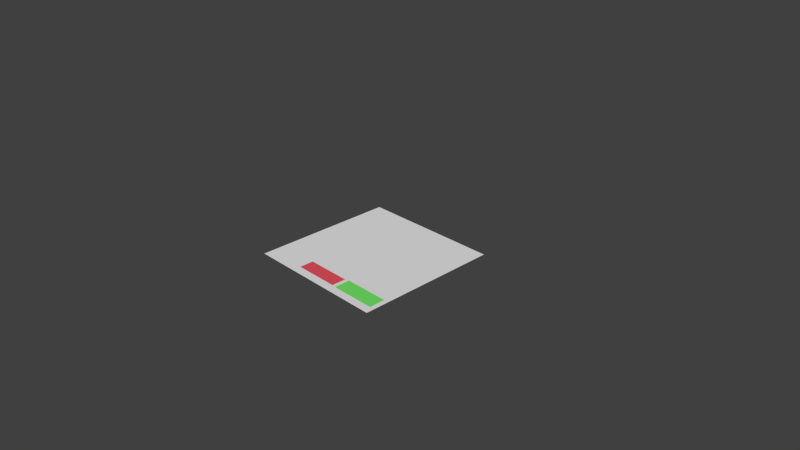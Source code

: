 # Source: ui-editor-example.blend  (saved by Blender 2.75.0; exported with 4.5.12 LTS)
import bpy
from mathutils import Matrix  # noqa: F401  (used for matrix-valued properties, if any)

bpy.ops.wm.read_factory_settings(use_empty=True)
scene = bpy.context.scene
scene.name = 'Scene'

# ---- collections
col_collection_1 = bpy.data.collections.new('Collection 1'); scene.collection.children.link(col_collection_1)

# ---- materials (node trees are filled in below, after node groups)
mat_button = bpy.data.materials.new('button')
mat_button.alpha_threshold = 0.0
mat_button.use_transparent_shadow = False
mat_button.diffuse_color = (0.1729, 0.8, 0.1352, 1.0)
mat_button.roughness = 0.5
mat_button_negative = bpy.data.materials.new('button-negative')
mat_button_negative.alpha_threshold = 0.0
mat_button_negative.use_transparent_shadow = False
mat_button_negative.diffuse_color = (0.8, 0.08584, 0.1131, 1.0)
mat_button_negative.roughness = 0.5

# ---- material node trees

# ---- world
world_world = bpy.data.worlds.new('World'); scene.world = world_world
world_world.color = (0.05088, 0.05088, 0.05088)
world_world.use_sun_shadow = False
world_world.sun_shadow_jitter_overblur = 0.0
world_world.cycles.sampling_method = 'MANUAL'
world_world.cycles.sample_map_resolution = 256

# ---- cameras
cam_camera = bpy.data.cameras.new('Camera')
cam_camera.clip_end = 100.0
cam_camera.lens = 35.0
cam_camera.sensor_width = 32.0
cam_camera.sensor_height = 18.0
cam_camera.ortho_scale = 7.314
cam_camera.dof.focus_distance = 0.0
cam_camera.dof.aperture_fstop = 128.0

# ---- meshes
me_plane = bpy.data.meshes.new('Plane')
me_plane.from_pydata([(-1.0, -1.0, 0.0), (1.0, -1.0, 0.0), (-1.0, 1.0, 0.0), (1.0, 1.0, 0.0)], [], [(0, 1, 3, 2)])
me_plane.use_remesh_preserve_volume = False
me_plane.use_remesh_preserve_attributes = False
me_plane.use_mirror_vertex_groups = False
me_plane.update()
me_plane_008 = bpy.data.meshes.new('Plane.008')
me_plane_008.from_pydata([(-0.3169, -0.3169, 0.0), (0.3169, -0.3169, 0.0), (-0.3169, 0.3169, 0.0), (0.3169, 0.3169, 0.0)], [], [(0, 1, 3, 2)])
me_plane_008.materials.append(mat_button)
me_plane_008.use_remesh_preserve_volume = False
me_plane_008.use_remesh_preserve_attributes = False
me_plane_008.use_mirror_vertex_groups = False
me_plane_008.update()
me_plane_007 = bpy.data.meshes.new('Plane.007')
me_plane_007.from_pydata([(-0.3169, -0.3169, 0.0), (0.3169, -0.3169, 0.0), (-0.3169, 0.3169, 0.0), (0.3169, 0.3169, 0.0)], [], [(0, 1, 3, 2)])
me_plane_007.materials.append(mat_button_negative)
me_plane_007.use_remesh_preserve_volume = False
me_plane_007.use_remesh_preserve_attributes = False
me_plane_007.use_mirror_vertex_groups = False
me_plane_007.update()

# ---- objects
ob_frame_panel = bpy.data.objects.new('frame.panel', me_plane)
ob_btn_submit = bpy.data.objects.new('btn.submit', me_plane_008)
ob_btn_cancel = bpy.data.objects.new('btn.cancel', me_plane_007)
ob_camera = bpy.data.objects.new('Camera', cam_camera)

# ---- transforms, parenting, visibility, modifiers, constraints
ob_frame_panel.location = (0.0, 0.0, 0.0)
ob_frame_panel.lineart.crease_threshold = 0.0
ob_btn_submit.parent = ob_frame_panel
ob_btn_submit.location = (0.6143, -0.7791, 0.001)
ob_btn_submit.scale = (1.0, 0.3505, 1.0)
ob_btn_submit.lineart.crease_threshold = 0.0
ob_btn_cancel.parent = ob_frame_panel
ob_btn_cancel.location = (-0.07533, -0.7845, 0.001)
ob_btn_cancel.scale = (1.0, 0.31, 1.0)
ob_btn_cancel.lineart.crease_threshold = 0.0
ob_camera.location = (7.481, -6.508, 5.344)
ob_camera.rotation_euler = (1.109, 0.01082, 0.8149)
ob_camera.lock_rotations_4d = False
ob_camera.empty_display_type = 'ARROWS'
ob_camera.color = (0.0, 0.0, 0.0, 0.0)
ob_camera.display_type = 'WIRE'
ob_camera.lineart.crease_threshold = 0.0

# ---- collection membership
col_collection_1.objects.link(ob_frame_panel)
col_collection_1.objects.link(ob_btn_submit)
col_collection_1.objects.link(ob_btn_cancel)
col_collection_1.objects.link(ob_camera)

# ---- scene / render settings (as saved in the file)
scene.camera = ob_camera
scene.frame_start = 1; scene.frame_end = 250; scene.frame_set(121)
scene.render.engine = 'BLENDER_EEVEE_NEXT'
scene.render.resolution_percentage = 50
scene.render.dither_intensity = 0.0
scene.cycles.use_denoising = False
scene.cycles.samples = 10
scene.cycles.sampling_pattern = 'TABULATED_SOBOL'
scene.cycles.light_sampling_threshold = 0.0
scene.cycles.use_adaptive_sampling = False
scene.cycles.use_light_tree = False
scene.cycles.blur_glossy = 0.0
scene.cycles.pixel_filter_type = 'GAUSSIAN'
scene.cycles.sample_clamp_indirect = 0.0
scene.view_settings.view_transform = 'Standard'
bpy.context.view_layer.update()

# ---- added for rendering (the .blend has no usable light): sun
light_auto_sun = bpy.data.lights.new('AutoSun', 'SUN')
light_auto_sun.energy = 3.0
light_auto_sun.angle = 0.0523599
ob_auto_sun = bpy.data.objects.new('AutoSun', light_auto_sun)
scene.collection.objects.link(ob_auto_sun)
ob_auto_sun.rotation_euler = (0.872665, 0.174533, 0.523599)
bpy.context.view_layer.update()
